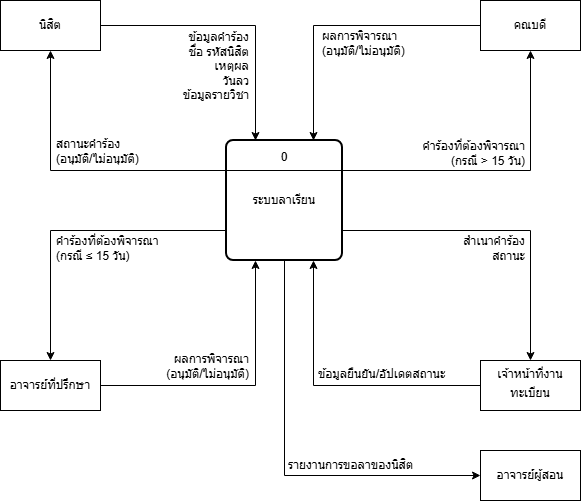

The diagram above was exported from draw.io. Its source (the exported page's mxGraphModel, read from the mxfile embedded in the PNG):
<mxGraphModel dx="1825" dy="887" grid="1" gridSize="10" guides="1" tooltips="1" connect="1" arrows="1" fold="1" page="1" pageScale="1" pageWidth="827" pageHeight="1169" math="0" shadow="0">
  <root>
    <mxCell id="0" />
    <mxCell id="1" parent="0" />
    <mxCell id="X2V4Uvgd9Xo5qaRPFVFZ-1" parent="1" style="rounded=1;whiteSpace=wrap;html=1;absoluteArcSize=1;arcSize=14;strokeWidth=2;" value="0&lt;div&gt;&lt;br&gt;&lt;/div&gt;&lt;div&gt;&lt;br&gt;&lt;/div&gt;&lt;div&gt;ระบบลาเรียน&lt;/div&gt;&lt;div&gt;&lt;br&gt;&lt;/div&gt;&lt;div&gt;&lt;br&gt;&lt;/div&gt;&lt;div&gt;&lt;br&gt;&lt;/div&gt;" vertex="1">
      <mxGeometry height="120" width="116" x="356" y="240" as="geometry" />
    </mxCell>
    <mxCell id="X2V4Uvgd9Xo5qaRPFVFZ-2" edge="1" parent="1" source="X2V4Uvgd9Xo5qaRPFVFZ-1" style="endArrow=none;html=1;rounded=0;entryX=1;entryY=0.25;entryDx=0;entryDy=0;exitX=0;exitY=0.25;exitDx=0;exitDy=0;" target="X2V4Uvgd9Xo5qaRPFVFZ-1" value="">
      <mxGeometry height="50" relative="1" width="50" as="geometry">
        <mxPoint x="365" y="165" as="sourcePoint" />
        <mxPoint x="415" y="115" as="targetPoint" />
      </mxGeometry>
    </mxCell>
    <mxCell id="X2V4Uvgd9Xo5qaRPFVFZ-3" parent="1" style="html=1;dashed=0;whiteSpace=wrap;" value="อาจารย์ที่ปรึกษา" vertex="1">
      <mxGeometry height="50" width="100" x="130" y="460" as="geometry" />
    </mxCell>
    <mxCell id="X2V4Uvgd9Xo5qaRPFVFZ-4" parent="1" style="html=1;dashed=0;whiteSpace=wrap;" value="&lt;p class=&quot;MsoNormal&quot;&gt;&lt;span style=&quot;line-height: 107%;&quot; lang=&quot;TH&quot;&gt;&lt;font style=&quot;font-size: 12px;&quot;&gt;เจ้าหน้าที่งานทะเบียน&lt;/font&gt;&lt;/span&gt;&lt;span style=&quot;font-size:16.0pt;line-height:107%;font-family:&amp;quot;Angsana New&amp;quot;,serif;&lt;br/&gt;mso-ascii-theme-font:major-bidi;mso-hansi-theme-font:major-bidi;mso-bidi-theme-font:&lt;br/&gt;major-bidi&quot;&gt;&lt;/span&gt;&lt;/p&gt;" vertex="1">
      <mxGeometry height="50" width="100" x="610" y="460" as="geometry" />
    </mxCell>
    <mxCell id="X2V4Uvgd9Xo5qaRPFVFZ-5" parent="1" style="html=1;dashed=0;whiteSpace=wrap;" value="นิสิต" vertex="1">
      <mxGeometry height="50" width="100" x="130" y="100" as="geometry" />
    </mxCell>
    <mxCell id="X2V4Uvgd9Xo5qaRPFVFZ-6" parent="1" style="html=1;dashed=0;whiteSpace=wrap;" value="คณบดี" vertex="1">
      <mxGeometry height="50" width="100" x="610" y="100" as="geometry" />
    </mxCell>
    <mxCell id="X2V4Uvgd9Xo5qaRPFVFZ-8" edge="1" parent="1" style="endArrow=classic;html=1;rounded=0;entryX=0.5;entryY=1;entryDx=0;entryDy=0;edgeStyle=orthogonalEdgeStyle;" target="X2V4Uvgd9Xo5qaRPFVFZ-5" value="">
      <mxGeometry height="50" relative="1" width="50" as="geometry">
        <mxPoint x="360" y="270" as="sourcePoint" />
        <mxPoint x="330" y="240" as="targetPoint" />
      </mxGeometry>
    </mxCell>
    <mxCell id="X2V4Uvgd9Xo5qaRPFVFZ-9" edge="1" parent="1" source="X2V4Uvgd9Xo5qaRPFVFZ-1" style="endArrow=classic;html=1;rounded=0;entryX=0.5;entryY=0;entryDx=0;entryDy=0;exitX=0;exitY=0.75;exitDx=0;exitDy=0;edgeStyle=orthogonalEdgeStyle;" target="X2V4Uvgd9Xo5qaRPFVFZ-3" value="">
      <mxGeometry height="50" relative="1" width="50" as="geometry">
        <mxPoint x="260" y="340" as="sourcePoint" />
        <mxPoint x="310" y="290" as="targetPoint" />
      </mxGeometry>
    </mxCell>
    <mxCell id="X2V4Uvgd9Xo5qaRPFVFZ-10" edge="1" parent="1" source="X2V4Uvgd9Xo5qaRPFVFZ-1" style="endArrow=classic;html=1;rounded=0;exitX=1;exitY=0.75;exitDx=0;exitDy=0;entryX=0.5;entryY=0;entryDx=0;entryDy=0;edgeStyle=orthogonalEdgeStyle;" target="X2V4Uvgd9Xo5qaRPFVFZ-4" value="">
      <mxGeometry height="50" relative="1" width="50" as="geometry">
        <mxPoint x="500" y="340" as="sourcePoint" />
        <mxPoint x="550" y="290" as="targetPoint" />
      </mxGeometry>
    </mxCell>
    <mxCell id="X2V4Uvgd9Xo5qaRPFVFZ-11" edge="1" parent="1" style="endArrow=classic;html=1;rounded=0;entryX=0.5;entryY=1;entryDx=0;entryDy=0;edgeStyle=orthogonalEdgeStyle;" target="X2V4Uvgd9Xo5qaRPFVFZ-6" value="">
      <mxGeometry height="50" relative="1" width="50" as="geometry">
        <mxPoint x="470" y="270" as="sourcePoint" />
        <mxPoint x="530" y="220" as="targetPoint" />
      </mxGeometry>
    </mxCell>
    <mxCell id="X2V4Uvgd9Xo5qaRPFVFZ-12" edge="1" parent="1" source="X2V4Uvgd9Xo5qaRPFVFZ-3" style="endArrow=classic;html=1;rounded=0;exitX=1;exitY=0.5;exitDx=0;exitDy=0;entryX=0.25;entryY=1;entryDx=0;entryDy=0;edgeStyle=orthogonalEdgeStyle;" target="X2V4Uvgd9Xo5qaRPFVFZ-1" value="">
      <mxGeometry height="50" relative="1" width="50" as="geometry">
        <mxPoint x="260" y="440" as="sourcePoint" />
        <mxPoint x="310" y="390" as="targetPoint" />
      </mxGeometry>
    </mxCell>
    <mxCell id="X2V4Uvgd9Xo5qaRPFVFZ-13" edge="1" parent="1" source="X2V4Uvgd9Xo5qaRPFVFZ-4" style="endArrow=classic;html=1;rounded=0;entryX=0.75;entryY=1;entryDx=0;entryDy=0;exitX=0;exitY=0.5;exitDx=0;exitDy=0;edgeStyle=orthogonalEdgeStyle;" target="X2V4Uvgd9Xo5qaRPFVFZ-1" value="">
      <mxGeometry height="50" relative="1" width="50" as="geometry">
        <mxPoint x="440" y="440" as="sourcePoint" />
        <mxPoint x="490" y="390" as="targetPoint" />
      </mxGeometry>
    </mxCell>
    <mxCell id="X2V4Uvgd9Xo5qaRPFVFZ-14" edge="1" parent="1" source="X2V4Uvgd9Xo5qaRPFVFZ-5" style="endArrow=classic;html=1;rounded=0;exitX=1;exitY=0.5;exitDx=0;exitDy=0;entryX=0.25;entryY=0;entryDx=0;entryDy=0;edgeStyle=orthogonalEdgeStyle;" target="X2V4Uvgd9Xo5qaRPFVFZ-1" value="">
      <mxGeometry height="50" relative="1" width="50" as="geometry">
        <mxPoint x="220" y="120" as="sourcePoint" />
        <mxPoint x="270" y="70" as="targetPoint" />
      </mxGeometry>
    </mxCell>
    <mxCell id="X2V4Uvgd9Xo5qaRPFVFZ-15" edge="1" parent="1" source="X2V4Uvgd9Xo5qaRPFVFZ-6" style="endArrow=classic;html=1;rounded=0;entryX=0.75;entryY=0;entryDx=0;entryDy=0;exitX=0;exitY=0.5;exitDx=0;exitDy=0;edgeStyle=orthogonalEdgeStyle;" target="X2V4Uvgd9Xo5qaRPFVFZ-1" value="">
      <mxGeometry height="50" relative="1" width="50" as="geometry">
        <mxPoint x="470" y="150" as="sourcePoint" />
        <mxPoint x="520" y="100" as="targetPoint" />
      </mxGeometry>
    </mxCell>
    <mxCell id="X2V4Uvgd9Xo5qaRPFVFZ-17" parent="1" style="text;html=1;align=left;verticalAlign=middle;resizable=0;points=[];autosize=1;strokeColor=none;fillColor=none;" value="สถานะคำร้อง&lt;div&gt;(อนุมัติ/ไม่อนุมัติ)&lt;/div&gt;" vertex="1">
      <mxGeometry height="40" width="110" x="184" y="231" as="geometry" />
    </mxCell>
    <mxCell id="X2V4Uvgd9Xo5qaRPFVFZ-18" parent="1" style="text;html=1;align=right;verticalAlign=middle;resizable=0;points=[];autosize=1;strokeColor=none;fillColor=none;" value="ข้อมูลคำร้อง&lt;div&gt;&lt;div&gt;ชื่อ รหัสนิสิต&lt;/div&gt;&lt;div&gt;เหตุผล&lt;/div&gt;&lt;div&gt;วันลว&lt;/div&gt;&lt;div&gt;ข้อมูลรายวิชา&lt;/div&gt;&lt;/div&gt;&lt;div&gt;&lt;br&gt;&lt;/div&gt;" vertex="1">
      <mxGeometry height="100" width="90" x="290" y="123" as="geometry" />
    </mxCell>
    <mxCell id="X2V4Uvgd9Xo5qaRPFVFZ-20" parent="1" style="text;html=1;align=left;verticalAlign=middle;resizable=0;points=[];autosize=1;strokeColor=none;fillColor=none;" value="คำร้องที่ต้องพิจารณา&lt;div&gt;(กรณี ≤ 15 วัน)&lt;/div&gt;" vertex="1">
      <mxGeometry height="40" width="130" x="184" y="328" as="geometry" />
    </mxCell>
    <mxCell id="X2V4Uvgd9Xo5qaRPFVFZ-21" parent="1" style="text;html=1;align=right;verticalAlign=middle;resizable=0;points=[];autosize=1;strokeColor=none;fillColor=none;" value="ผลการพิจารณา&lt;div&gt;(อนุมัติ/ไม่อนุมัติ)&lt;/div&gt;" vertex="1">
      <mxGeometry height="40" width="110" x="270" y="446" as="geometry" />
    </mxCell>
    <mxCell id="X2V4Uvgd9Xo5qaRPFVFZ-22" parent="1" style="text;html=1;align=left;verticalAlign=middle;resizable=0;points=[];autosize=1;strokeColor=none;fillColor=none;" value="ผลการพิจารณา&lt;div&gt;(อนุมัติ/ไม่อนุมัติ)&lt;/div&gt;" vertex="1">
      <mxGeometry height="40" width="110" x="450" y="123" as="geometry" />
    </mxCell>
    <mxCell id="X2V4Uvgd9Xo5qaRPFVFZ-23" parent="1" style="text;html=1;align=right;verticalAlign=middle;resizable=0;points=[];autosize=1;strokeColor=none;fillColor=none;" value="คำร้องที่ต้องพิจารณา&lt;div&gt;(กรณี &amp;gt; 15 วัน)&lt;/div&gt;" vertex="1">
      <mxGeometry height="40" width="130" x="526" y="233" as="geometry" />
    </mxCell>
    <mxCell id="X2V4Uvgd9Xo5qaRPFVFZ-24" parent="1" style="text;html=1;align=right;verticalAlign=middle;resizable=0;points=[];autosize=1;strokeColor=none;fillColor=none;" value="สำเนาคำร้อง&lt;div&gt;สถานะ&lt;/div&gt;" vertex="1">
      <mxGeometry height="40" width="90" x="566" y="328" as="geometry" />
    </mxCell>
    <mxCell id="X2V4Uvgd9Xo5qaRPFVFZ-25" parent="1" style="text;html=1;align=left;verticalAlign=middle;resizable=0;points=[];autosize=1;strokeColor=none;fillColor=none;" value="ข้อมูลยืนยัน/อัปเดตสถานะ" vertex="1">
      <mxGeometry height="30" width="150" x="446" y="459" as="geometry" />
    </mxCell>
    <mxCell id="X2V4Uvgd9Xo5qaRPFVFZ-26" parent="1" style="html=1;dashed=0;whiteSpace=wrap;" value="&lt;span style=&quot;line-height: 107%;&quot; lang=&quot;TH&quot;&gt;&lt;font face=&quot;Helvetica&quot; style=&quot;font-size: 12px;&quot;&gt;อาจารย์ผู้สอน&lt;/font&gt;&lt;/span&gt;" vertex="1">
      <mxGeometry height="50" width="100" x="610" y="550" as="geometry" />
    </mxCell>
    <mxCell id="X2V4Uvgd9Xo5qaRPFVFZ-27" edge="1" parent="1" source="X2V4Uvgd9Xo5qaRPFVFZ-1" style="endArrow=classic;html=1;rounded=0;exitX=0.5;exitY=1;exitDx=0;exitDy=0;entryX=0;entryY=0.5;entryDx=0;entryDy=0;edgeStyle=orthogonalEdgeStyle;" target="X2V4Uvgd9Xo5qaRPFVFZ-26" value="">
      <mxGeometry height="50" relative="1" width="50" as="geometry">
        <mxPoint x="310" y="530" as="sourcePoint" />
        <mxPoint x="498" y="660" as="targetPoint" />
      </mxGeometry>
    </mxCell>
    <mxCell id="X2V4Uvgd9Xo5qaRPFVFZ-28" parent="1" style="text;html=1;align=left;verticalAlign=middle;resizable=0;points=[];autosize=1;strokeColor=none;fillColor=none;" value="รายงานการขอลาของนิสิต" vertex="1">
      <mxGeometry height="30" width="150" x="416" y="550" as="geometry" />
    </mxCell>
  </root>
</mxGraphModel>